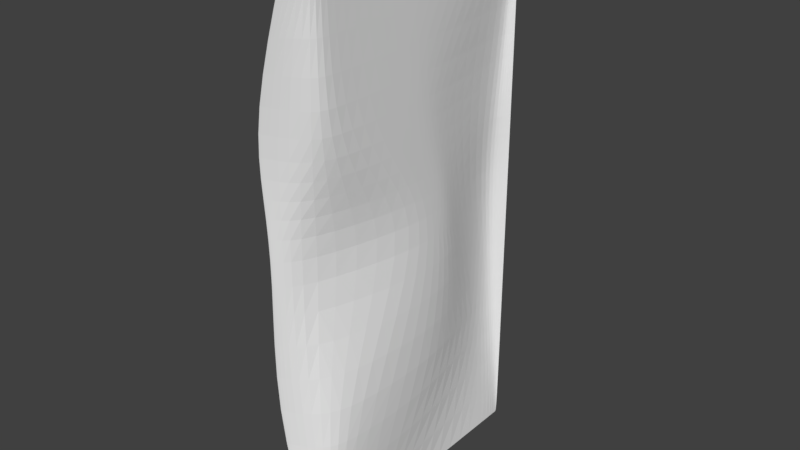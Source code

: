 # Source: wall.blend  (saved by Blender 2.77.0; exported with 4.5.12 LTS)
import bpy
from mathutils import Matrix  # noqa: F401  (used for matrix-valued properties, if any)

bpy.ops.wm.read_factory_settings(use_empty=True)
scene = bpy.context.scene
scene.name = 'Scene'

# ---- collections
col_collection_1 = bpy.data.collections.new('Collection 1'); scene.collection.children.link(col_collection_1)

# ---- world
world_world = bpy.data.worlds.new('World'); scene.world = world_world
world_world.color = (0.05088, 0.05088, 0.05088)
world_world.use_sun_shadow = False
world_world.sun_shadow_jitter_overblur = 0.0
world_world.cycles.sampling_method = 'MANUAL'

# ---- meshes
me_plane = bpy.data.meshes.new('Plane')
me_plane.from_pydata([(-0.1588, 0.009521, -5.01), (-0.1588, 0.00952, 5.035), (0.007687, 5.054, -5.01), (0.007691, 5.054, 5.035), (0.01163, 0.2651, -5.01), (-0.001972, 0.2651, 5.035), (-0.002359, 0.5579, 5.035), (0.01157, 0.5579, -5.01), (-0.8796, 0.00952, -2.499), (-0.7275, 0.00952, 0.01238), (-0.9536, 0.009521, 2.524), (0.00769, 5.054, 2.524), (0.007689, 5.054, 0.01238), (0.007688, 5.054, -2.499), (0.02544, 0.2651, 2.524), (-0.5151, 0.3191, 0.01238), (-0.1322, 0.2651, -2.499), (0.02544, 0.5579, 2.524), (0.01181, 1.378, -5.01), (0.1239, 0.5579, -2.499), (-0.01579, 4.914, 5.035), (0.004591, 4.914, -5.01), (-0.2289, 4.914, -2.499), (-0.3649, 4.782, 0.01238), (-0.2289, 4.914, 2.524), (0.006534, 4.257, -5.01), (-0.01119, 4.257, 5.035), (-0.3151, 4.703, -2.499), (-0.05687, 3.621, 0.01238), (-0.03408, 3.261, 2.524), (-0.2183, -0.000749, -5.011), (-0.2183, -0.0007495, 5.033), (-0.9391, -0.0007492, -2.5), (-0.7869, -0.0007492, 0.01095), (-1.013, -0.000749, 2.522), (0.05927, 2.615, 0.01238), (-0.8405, 0.009521, 1.268), (0.00769, 5.054, 1.268), (-0.2448, 0.2651, 1.268), (0.04235, 1.587, 1.268), (-0.2096, 4.657, 1.268), (-0.04547, 3.441, 1.268), (-0.8999, -0.0007491, 1.267), (-0.01456, 5.026, 5.035), (-0.1226, 5.026, -2.499), (-0.1913, 4.959, 0.01238), (-0.1226, 5.026, 2.524), (0.003987, 5.026, -5.01), (-0.1128, 4.896, 1.268), (-0.0007881, 1.378, 5.035), (0.2387, 2.631, -2.499), (0.03683, 1.909, 2.524), (0.04235, 3.118, 0.01238), (0.03959, 2.514, 1.268), (0.0382, 2.982, 1.268), (0.03382, 3.372, 0.01238), (0.04258, 2.591, 2.524), (0.0008376, 3.676, -2.499), (-0.001528, 2.83, 5.035), (0.0117, 2.83, -5.01)], [], [(46, 43, 3, 11), (10, 1, 5, 14), (14, 5, 6, 17), (4, 16, 19, 7), (15, 35, 19, 16), (38, 14, 17, 39), (0, 8, 16, 4), (8, 9, 15, 16), (36, 10, 14, 38), (47, 44, 13, 2), (44, 45, 12, 13), (48, 46, 11, 37), (41, 29, 24, 40), (27, 28, 23, 22), (25, 27, 22, 21), (29, 26, 20, 24), (56, 58, 26, 29), (59, 57, 27, 25), (50, 19, 35, 52), (54, 56, 29, 41), (8, 0, 30, 32), (9, 8, 32, 33), (1, 10, 34, 31), (36, 9, 33, 42), (10, 36, 42, 34), (55, 54, 41, 28), (28, 41, 40, 23), (45, 48, 37, 12), (9, 36, 38, 15), (15, 38, 39, 35), (23, 40, 48, 45), (40, 24, 46, 48), (22, 23, 45, 44), (21, 22, 44, 47), (24, 20, 43, 46), (35, 39, 53, 52), (39, 17, 51, 53), (57, 50, 52, 55), (7, 19, 50, 18), (17, 6, 49, 51), (51, 49, 58, 56), (53, 51, 56, 54), (52, 53, 54, 55), (27, 57, 55, 28), (18, 50, 57, 59)])
_uv = me_plane.uv_layers.new(name='UVMap')
_uv.uv.foreach_set('vector', [0.736, 0.9906, 0.9833, 0.991, 0.9833, 0.998, 0.736, 0.9975, 0.7389, 0.006282, 0.9856, 0.006521, 0.9855, 0.03746, 0.7389, 0.03721, 0.7389, 0.03721, 0.9855, 0.03746, 0.9855, 0.06622, 0.7389, 0.06595, 0.000299, 0.0372, 0.2461, 0.03686, 0.2462, 0.06709, 0.0003412, 0.06584, 0.4923, 0.03706, 0.4924, 0.2677, 0.2462, 0.06709, 0.2461, 0.03686, 0.6156, 0.03714, 0.7389, 0.03721, 0.7389, 0.06595, 0.6157, 0.1668, 0.0002505, 0.00638, 0.2461, 0.006008, 0.2461, 0.03686, 0.000299, 0.0372, 0.2461, 0.006008, 0.4923, 0.006134, 0.4923, 0.03706, 0.2461, 0.03686, 0.6156, 0.006208, 0.7389, 0.006282, 0.7389, 0.03721, 0.6156, 0.03714, 0.0002546, 0.9875, 0.2455, 0.9931, 0.2454, 0.9999, 9.926e-05, 0.9943, 0.2455, 0.9931, 0.4894, 0.989, 0.4894, 0.9985, 0.2454, 0.9999, 0.6127, 0.9898, 0.736, 0.9906, 0.736, 0.9975, 0.6127, 0.998, 0.6154, 0.6695, 0.7381, 0.6173, 0.736, 0.9837, 0.6127, 0.9816, 0.2467, 0.9539, 0.4926, 0.7217, 0.4893, 0.9795, 0.2455, 0.9862, 0.0008727, 0.9601, 0.2467, 0.9539, 0.2455, 0.9862, 0.0004099, 0.9806, 0.7381, 0.6173, 0.9834, 0.9635, 0.9833, 0.9841, 0.736, 0.9837, 0.7383, 0.4794, 0.9839, 0.7392, 0.9834, 0.9635, 0.7381, 0.6173, 0.0007398, 0.7365, 0.2465, 0.7322, 0.2467, 0.9539, 0.0008727, 0.9601, 0.2464, 0.5105, 0.2462, 0.06709, 0.4924, 0.2677, 0.4925, 0.4947, 0.6154, 0.5438, 0.7383, 0.4794, 0.7381, 0.6173, 0.6154, 0.6695, 0.2461, 0.006008, 0.0002505, 0.00638, 0.0001018, 0.0004758, 0.246, 9.926e-05, 0.4923, 0.006134, 0.2461, 0.006008, 0.246, 9.926e-05, 0.4921, 0.0002159, 0.9856, 0.006521, 0.7389, 0.006282, 0.7388, 0.0003587, 0.9854, 0.0005978, 0.6156, 0.006208, 0.4923, 0.006134, 0.4921, 0.0002159, 0.6155, 0.0002873, 0.7389, 0.006282, 0.6156, 0.006208, 0.6155, 0.0002873, 0.7388, 0.0003587, 0.4926, 0.6082, 0.6154, 0.5438, 0.6154, 0.6695, 0.4926, 0.7217, 0.4926, 0.7217, 0.6154, 0.6695, 0.6127, 0.9816, 0.4893, 0.9795, 0.4894, 0.989, 0.6127, 0.9898, 0.6127, 0.998, 0.4894, 0.9985, 0.4923, 0.006134, 0.6156, 0.006208, 0.6156, 0.03714, 0.4923, 0.03706, 0.4923, 0.03706, 0.6156, 0.03714, 0.6157, 0.1668, 0.4924, 0.2677, 0.4893, 0.9795, 0.6127, 0.9816, 0.6127, 0.9898, 0.4894, 0.989, 0.6127, 0.9816, 0.736, 0.9837, 0.736, 0.9906, 0.6127, 0.9898, 0.2455, 0.9862, 0.4893, 0.9795, 0.4894, 0.989, 0.2455, 0.9931, 0.0004099, 0.9806, 0.2455, 0.9862, 0.2455, 0.9931, 0.0002546, 0.9875, 0.736, 0.9837, 0.9833, 0.9841, 0.9833, 0.991, 0.736, 0.9906, 0.4924, 0.2677, 0.6157, 0.1668, 0.6155, 0.4182, 0.4925, 0.4947, 0.6157, 0.1668, 0.7389, 0.06595, 0.7385, 0.3416, 0.6155, 0.4182, 0.2465, 0.7322, 0.2464, 0.5105, 0.4925, 0.4947, 0.4926, 0.6082, 0.0003412, 0.06584, 0.2462, 0.06709, 0.2464, 0.5105, 0.0006069, 0.513, 0.7389, 0.06595, 0.9855, 0.06622, 0.9844, 0.5149, 0.7385, 0.3416, 0.7385, 0.3416, 0.9844, 0.5149, 0.9839, 0.7392, 0.7383, 0.4794, 0.6155, 0.4182, 0.7385, 0.3416, 0.7383, 0.4794, 0.6154, 0.5438, 0.4925, 0.4947, 0.6155, 0.4182, 0.6154, 0.5438, 0.4926, 0.6082, 0.2467, 0.9539, 0.2465, 0.7322, 0.4926, 0.6082, 0.4926, 0.7217, 0.0006069, 0.513, 0.2464, 0.5105, 0.2465, 0.7322, 0.0007398, 0.7365])
me_plane.use_remesh_preserve_volume = False
me_plane.use_remesh_preserve_attributes = False
me_plane.use_mirror_vertex_groups = False
me_plane.update()

# ---- objects
ob_small_wall = bpy.data.objects.new('small_wall', me_plane)

# ---- transforms, parenting, visibility, modifiers, constraints
ob_small_wall.location = (-0.002465, -0.1431, 0.9916)
ob_small_wall.scale = (1.063, 1.063, 1.063)
ob_small_wall.lineart.crease_threshold = 0.0
_m = ob_small_wall.modifiers.new('Subsurf', 'SUBSURF')
_m.uv_smooth = 'PRESERVE_CORNERS'
_m.quality = 2
_m.levels = 3
_m.show_only_control_edges = False

# ---- collection membership
col_collection_1.objects.link(ob_small_wall)

# ---- scene / render settings (as saved in the file)
scene.frame_start = 1; scene.frame_end = 250; scene.frame_set(1)
scene.render.engine = 'BLENDER_EEVEE_NEXT'
scene.render.resolution_percentage = 50
scene.render.dither_intensity = 0.0
scene.cycles.use_denoising = False
scene.cycles.samples = 128
scene.cycles.sampling_pattern = 'TABULATED_SOBOL'
scene.cycles.light_sampling_threshold = 0.0
scene.cycles.use_adaptive_sampling = False
scene.cycles.use_light_tree = False
scene.cycles.blur_glossy = 0.0
scene.cycles.sample_clamp_indirect = 0.0
scene.view_settings.view_transform = 'Standard'
bpy.context.view_layer.update()

# ---- added for rendering (the .blend has no active camera and no usable light): camera, sun
cam_auto = bpy.data.cameras.new('AutoCamera')
cam_auto.lens = 50.0
cam_auto.sensor_width = 36.0
cam_auto.clip_end = 1000.0
ob_auto_camera = bpy.data.objects.new('AutoCamera', cam_auto)
scene.collection.objects.link(ob_auto_camera)
ob_auto_camera.location = (10.7198, -10.8168, 9.9112)
ob_auto_camera.rotation_euler = (1.09748, -7.21219e-08, 0.694738)
scene.camera = ob_auto_camera
light_auto_sun = bpy.data.lights.new('AutoSun', 'SUN')
light_auto_sun.energy = 3.0
light_auto_sun.angle = 0.0523599
ob_auto_sun = bpy.data.objects.new('AutoSun', light_auto_sun)
scene.collection.objects.link(ob_auto_sun)
ob_auto_sun.rotation_euler = (0.872665, 0.174533, 0.523599)
bpy.context.view_layer.update()
